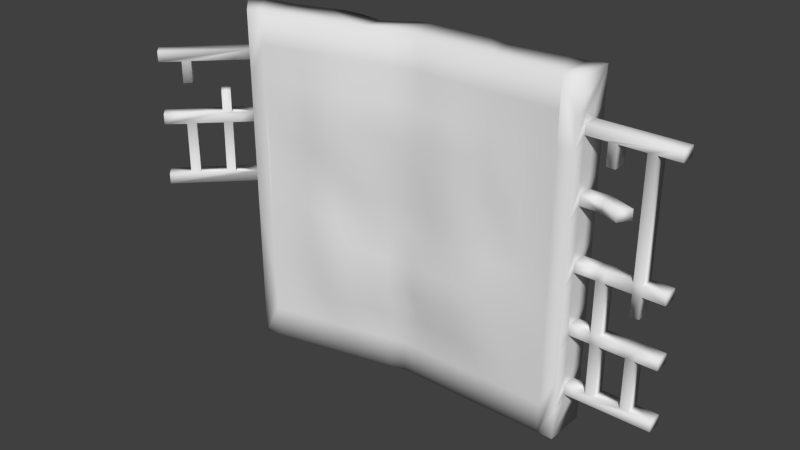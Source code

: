 # Source: Debris_2.blend  (saved by Blender 2.69.0; exported with 4.5.12 LTS)
import bpy
from mathutils import Matrix  # noqa: F401  (used for matrix-valued properties, if any)

bpy.ops.wm.read_factory_settings(use_empty=True)
scene = bpy.context.scene
scene.name = 'Scene'

# ---- collections
col_collection_1 = bpy.data.collections.new('Collection 1'); scene.collection.children.link(col_collection_1)

# ---- world
world_world = bpy.data.worlds.new('World'); scene.world = world_world
world_world.color = (0.05088, 0.05088, 0.05088)
world_world.use_sun_shadow = False
world_world.sun_shadow_jitter_overblur = 0.0
world_world.cycles.sampling_method = 'MANUAL'
world_world.cycles.sample_map_resolution = 256

# ---- meshes
me_cube_001 = bpy.data.meshes.new('Cube.001')
me_cube_001.from_pydata([(-1.337, -2.701, -0.25), (-1.337, 1.299, -0.1884), (0.6627, 1.299, -0.25), (0.6627, -2.701, -0.25), (-1.337, -2.701, 0.25), (-1.337, 1.299, 0.25), (0.6627, 1.299, 0.25), (0.6627, -2.701, 0.25), (-3.514, -2.701, 0.3232), (-3.514, 1.299, 0.3232), (-3.161, -2.701, 0.6768), (-3.161, 1.299, 0.6768), (0.6627, 0.9356, 0.25), (0.6627, 0.572, 0.25), (0.6627, 0.2083, 0.25), (0.6627, -0.1553, 0.25), (0.6627, -0.5189, 0.25), (0.6627, -0.8826, 0.25), (0.6627, -1.246, 0.25), (0.6627, -1.61, 0.25), (0.6627, -1.973, 0.25), (0.6627, -2.337, 0.25), (0.6627, -2.337, -0.25), (0.6627, -1.973, -0.25), (0.6626, -1.61, -0.2497), (0.6623, -1.246, -0.2487), (0.6627, -0.8826, -0.25), (0.6627, -0.5189, -0.25), (0.6627, -0.1553, -0.25), (0.6627, 0.2083, -0.25), (0.6627, 0.572, -0.25), (0.6627, 0.9356, -0.25), (-3.161, -0.8826, 0.6768), (-3.161, -0.5189, 0.6768), (-3.161, -0.1553, 0.6768), (-3.16, 0.2083, 0.677), (-3.16, 0.572, 0.6768), (-3.161, 0.9356, 0.6768), (-3.514, 0.9356, 0.3232), (-3.514, 0.572, 0.3232), (-3.514, 0.2083, 0.3232), (-3.514, -0.1553, 0.3232), (-3.514, -0.5189, 0.3232), (-3.514, -0.8826, 0.3232), (1.013, 0.4432, 0.08333), (0.9127, 0.4432, 0.08333), (0.9127, 0.4432, -0.08333), (1.013, 0.4432, -0.08333), (-3.278, -0.8826, 0.5589), (-3.396, -0.8826, 0.4411), (-3.278, -0.5189, 0.5589), (-3.396, -0.5189, 0.4411), (-3.278, -0.1553, 0.5589), (-3.396, -0.1553, 0.4411), (-3.278, 0.2083, 0.5589), (-3.396, 0.2083, 0.4411), (-3.278, 0.572, 0.5589), (-3.396, 0.572, 0.4411), (-3.278, 0.9356, 0.5589), (-3.396, 0.9356, 0.4411), (-3.278, -0.6401, 0.5589), (-3.278, -0.7614, 0.5589), (-3.396, -0.6401, 0.4411), (-3.396, -0.7614, 0.4411), (-3.278, 0.08713, 0.5589), (-3.278, -0.03408, 0.5589), (-3.396, 0.08713, 0.4411), (-3.396, -0.03408, 0.4411), (-3.278, 0.8144, 0.5589), (-3.278, 0.6932, 0.5589), (-3.396, 0.8144, 0.4411), (-3.396, 0.6932, 0.4411), (-3.985, -0.6401, 1.266), (-3.985, -0.7614, 1.266), (-4.103, -0.6401, 1.148), (-4.103, -0.7614, 1.148), (-3.985, 0.08713, 1.266), (-3.985, -0.03408, 1.266), (-4.103, 0.08713, 1.148), (-4.103, -0.03408, 1.148), (-3.985, 0.8144, 1.266), (-3.985, 0.6932, 1.266), (-4.103, 0.8144, 1.148), (-4.103, 0.6932, 1.148), (0.6627, 0.9356, 0.08333), (0.6627, 0.9356, -0.08333), (0.6627, 0.572, 0.08333), (0.6627, 0.572, -0.08333), (0.6627, 0.2083, 0.08333), (0.6627, 0.2083, -0.08333), (0.6627, -0.1553, 0.08333), (0.6627, -0.1553, -0.08333), (0.6627, -0.5189, 0.08333), (0.6627, -0.5189, -0.08333), (0.6627, -0.8826, 0.08333), (0.6627, -0.8826, -0.08333), (0.6627, -1.246, 0.08333), (0.6627, -1.246, -0.08333), (0.6627, -1.61, 0.08333), (0.6627, -1.61, -0.08333), (0.6627, -1.973, 0.08333), (0.6627, -1.973, -0.08333), (0.6627, -2.337, 0.08333), (0.6627, -2.337, -0.08333), (0.6627, 0.6932, 0.08333), (0.6627, 0.8144, 0.08333), (0.6627, 0.6932, -0.08333), (0.6627, 0.8144, -0.08333), (0.6627, -0.03408, 0.08333), (0.6627, 0.08713, 0.08333), (0.6627, -0.03408, -0.08333), (0.6627, 0.08713, -0.08333), (0.6627, -0.7614, 0.08333), (0.6627, -0.6401, 0.08333), (0.6627, -0.7614, -0.08333), (0.6627, -0.6401, -0.08333), (0.6627, -1.489, 0.08336), (0.6627, -1.367, 0.08334), (0.6627, -1.489, -0.08333), (0.6627, -1.367, -0.08333), (0.6627, -2.216, 0.08333), (0.6627, -2.095, 0.08333), (0.6627, -2.216, -0.08333), (0.6627, -2.095, -0.08333), (1.663, 0.6932, 0.08333), (1.663, 0.8144, 0.08333), (1.663, 0.6932, -0.08333), (1.663, 0.8144, -0.08333), (1.663, -0.7614, 0.08333), (1.663, -0.6401, 0.08333), (1.663, -0.7614, -0.08333), (1.663, -0.6401, -0.08333), (1.663, -1.489, 0.08333), (1.663, -1.367, 0.08333), (1.663, -1.489, -0.08333), (1.663, -1.367, -0.08333), (1.663, -2.216, 0.08333), (1.663, -2.095, 0.08333), (1.663, -2.216, -0.08333), (1.663, -2.095, -0.08333), (1.413, -1.489, -0.08333), (1.313, -1.489, -0.08333), (1.013, -1.489, -0.08333), (0.9127, -1.489, -0.08333), (0.9127, -1.489, 0.08333), (1.013, -1.489, 0.08333), (1.313, -1.489, 0.08333), (1.413, -1.489, 0.08333), (0.9127, -2.095, -0.08333), (1.013, -2.095, -0.08333), (1.313, -2.095, -0.08333), (1.413, -2.095, -0.08333), (0.9127, -2.095, 0.08333), (1.013, -2.095, 0.08333), (1.313, -2.095, 0.08333), (1.413, -2.095, 0.08333), (1.463, -1.367, -0.08333), (1.263, -1.367, -0.08333), (1.013, -1.367, -0.08333), (0.9127, -1.367, -0.08333), (0.9127, -1.367, 0.08333), (1.013, -1.367, 0.08333), (1.263, -1.367, 0.08333), (1.463, -1.367, 0.08333), (1.413, -0.7614, -0.08333), (1.313, -0.7614, -0.08333), (1.013, -0.7614, -0.08333), (0.9127, -0.7614, -0.08333), (0.9127, -0.7614, 0.08333), (1.013, -0.7614, 0.08333), (1.313, -0.7614, 0.08333), (1.413, -0.7614, 0.08333), (1.413, -0.6401, -0.08333), (1.313, -0.6401, -0.08333), (1.013, -0.6401, -0.08333), (0.9127, -0.6401, -0.08333), (0.9127, -0.6401, 0.08333), (1.013, -0.6401, 0.08333), (1.313, -0.6401, 0.08333), (1.413, -0.6401, 0.08333), (0.9127, 0.08713, -0.08333), (0.9127, -0.03408, -0.08333), (0.9127, 0.08713, 0.08333), (0.9127, -0.03408, 0.08333), (1.413, 0.6932, -0.08333), (1.313, 0.6932, -0.08333), (1.013, 0.6932, -0.08333), (0.9127, 0.6932, -0.08333), (0.9127, 0.6932, 0.08333), (1.013, 0.6932, 0.08333), (1.313, 0.6932, 0.08333), (1.413, 0.6932, 0.08333), (1.413, -1.011, -0.08333), (1.313, -1.011, -0.08333), (1.313, -1.011, 0.08333), (1.413, -1.011, 0.08333), (1.211, 0.08713, 0.03203), (1.211, -0.03408, 0.03203), (1.115, 0.08713, 0.168), (1.115, -0.03408, 0.168), (-3.921, -0.03462, 0.9711), (-3.855, -0.03362, 0.8952), (-3.645, -0.03531, 0.6857), (-3.57, -0.03291, 0.6188), (-3.449, -0.03302, 0.7331), (-3.524, -0.03542, 0.8), (-3.741, -0.03356, 1.017), (-3.807, -0.03457, 1.093), (-3.923, -0.6407, 0.9731), (-3.857, -0.6397, 0.8972), (-3.65, -0.6412, 0.6912), (-3.575, -0.6388, 0.6243), (-3.454, -0.6389, 0.7385), (-3.529, -0.6413, 0.8054), (-3.744, -0.6396, 1.019), (-3.81, -0.6406, 1.095), (-3.962, 0.08713, 1.007), (-3.82, 0.08713, 0.8653), (-3.649, 0.08625, 0.6894), (-3.573, 0.08817, 0.6229), (-3.452, 0.08807, 0.7367), (-3.527, 0.08614, 0.8032), (-3.703, 0.08713, 0.9832), (-3.844, 0.08713, 1.125), (-3.538, 0.6932, 0.5825), (-3.679, 0.6932, 0.7239), (-3.855, 0.6939, 0.8988), (-3.925, 0.6924, 0.9709), (-3.42, 0.6932, 0.7003), (-3.561, 0.6932, 0.8418), (-3.739, 0.6939, 1.018), (-3.808, 0.6924, 1.09), (-3.647, 0.3362, 0.6876), (-3.572, 0.3381, 0.6211), (-3.45, 0.338, 0.7349), (-3.526, 0.3361, 0.8014), (-3.857, 0.444, 0.9001), (-3.926, 0.4424, 0.9722), (-3.74, 0.444, 1.019), (-3.809, 0.4425, 1.091), (0.4809, 1.299, -0.1884), (0.2991, 1.299, -0.1884), (0.117, 1.252, -0.1884), (-0.06467, 1.217, -0.1884), (-0.2466, 1.232, -0.1884), (-0.4284, 1.275, -0.1884), (-0.61, 1.299, -0.1884), (-0.7918, 1.299, -0.1884), (-0.9736, 1.299, -0.1884), (-1.155, 1.299, -0.1884), (-1.155, -2.701, -0.25), (-0.9736, -2.701, -0.25), (-0.7918, -2.701, -0.25), (-0.61, -2.701, -0.25), (-0.4282, -2.701, -0.25), (-0.2464, -2.701, -0.25), (-0.06456, -2.701, -0.25), (0.1173, -2.701, -0.25), (0.2991, -2.701, -0.25), (0.4809, -2.701, -0.25), (-3.316, 1.299, 0.2711), (-3.118, 1.299, 0.2206), (-2.918, 1.294, 0.1765), (-2.72, 1.295, 0.1226), (-2.523, 1.295, 0.07059), (-2.325, 1.296, 0.01868), (-2.122, 1.281, -0.01677), (-1.918, 1.253, -0.04414), (-1.724, 1.265, -0.113), (-1.531, 1.285, -0.1807), (-1.535, -2.701, -0.1979), (-1.733, -2.701, -0.1458), (-1.931, -2.701, -0.09367), (-2.129, -2.701, -0.04156), (-2.327, -2.701, 0.01056), (-2.525, -2.701, 0.06267), (-2.723, -2.701, 0.1148), (-2.92, -2.701, 0.167), (-3.118, -2.701, 0.219), (-3.316, -2.701, 0.2711), (-1.329, 0.9305, -0.1884), (-1.333, 0.5662, -0.1873), (-1.309, 0.2107, -0.05737), (-1.3, -0.1483, -0.02505), (-1.313, -0.5124, -0.07151), (-1.297, -0.8749, -0.1448), (-1.311, -1.249, -0.1328), (-1.287, -1.642, 0.05375), (-1.327, -1.968, -0.2238), (-1.327, -2.328, -0.1857), (-1.52, -2.33, -0.136), (-1.517, -1.965, -0.1583), (-1.448, -1.64, 0.08892), (-1.492, -1.257, -0.05889), (-1.49, -0.8726, -0.02676), (-1.505, -0.5082, -0.1084), (-1.46, -0.1653, -0.0198), (-1.469, 0.2234, -0.06296), (-1.52, 0.5679, -0.1596), (-1.513, 0.9267, -0.1884), (-1.716, -2.331, -0.08411), (-1.714, -1.967, -0.1022), (-1.627, -1.635, 0.1648), (-1.667, -1.255, 0.1018), (-1.713, -0.8765, -0.07035), (-1.704, -0.5118, -0.08988), (-1.669, -0.1645, 0.06491), (-1.656, 0.225, 0.109), (-1.717, 0.5794, -0.1469), (-1.716, 0.9293, -0.08142), (-1.914, -2.332, -0.03292), (-1.912, -1.964, -0.04172), (-1.827, -1.618, 0.2339), (-1.863, -1.249, 0.1884), (-1.883, -0.8671, 0.1486), (-1.928, -0.5153, -0.08424), (-1.862, -0.1637, 0.1595), (-1.838, 0.2262, 0.2087), (-1.843, 0.5835, 0.1587), (-1.909, 0.9282, -0.02194), (-2.114, -2.333, 0.01568), (-2.101, -1.957, 0.0543), (-2.031, -1.606, 0.2796), (-2.049, -1.229, 0.2707), (-2.051, -0.8585, 0.3057), (-2.099, -0.5264, 0.1262), (-2.066, -0.1627, 0.2796), (-2.035, 0.2067, 0.2917), (-2.022, 0.5767, 0.3266), (-2.106, 0.9301, 0.03725), (-2.313, -2.333, 0.06344), (-2.299, -1.957, 0.1144), (-2.258, -1.597, 0.2513), (-2.254, -1.233, 0.272), (-2.263, -0.8601, 0.2941), (-2.313, -0.5383, 0.1514), (-2.267, -0.1785, 0.3527), (-2.275, 0.1894, 0.324), (-2.243, 0.5717, 0.3966), (-2.316, 0.9299, 0.05534), (-2.511, -2.334, 0.1126), (-2.501, -1.96, 0.1316), (-2.48, -1.598, 0.2517), (-2.474, -1.24, 0.2651), (-2.506, -0.8824, 0.1171), (-2.51, -0.525, 0.1114), (-2.474, -0.1627, 0.3184), (-2.482, 0.187, 0.3792), (-2.464, 0.5582, 0.413), (-2.515, 0.9323, 0.1073), (-2.71, -2.335, 0.1567), (-2.719, -1.97, 0.1171), (-2.695, -1.6, 0.2416), (-2.725, -1.24, 0.1368), (-2.727, -0.8845, 0.06024), (-2.726, -0.5194, 0.08714), (-2.742, -0.1545, 0.04939), (-2.683, 0.1794, 0.4038), (-2.656, 0.5489, 0.4448), (-2.709, 0.9325, 0.1699), (-2.915, -2.333, 0.1861), (-2.92, -1.973, 0.1669), (-2.918, -1.608, 0.1766), (-2.93, -1.246, 0.1287), (-2.913, -0.8836, 0.1733), (-2.914, -0.5185, 0.1776), (-2.925, -0.1533, 0.1258), (-2.898, 0.1914, 0.2843), (-2.859, 0.5512, 0.4224), (-2.903, 0.93, 0.2291), (-3.105, -2.336, 0.2679), (-3.116, -1.973, 0.2281), (-3.114, -1.61, 0.2352), (-3.107, -1.246, 0.2583), (-3.102, -0.8835, 0.2692), (-3.101, -0.5175, 0.2686), (-3.11, -0.154, 0.2345), (-3.112, 0.2073, 0.224), (-3.103, 0.5689, 0.2648), (-3.092, 0.9329, 0.312), (-3.306, -2.337, 0.3093), (-3.302, -1.973, 0.3246), (-3.303, -1.61, 0.3165), (-3.309, -1.246, 0.2959), (-3.315, -0.8826, 0.2737), (-3.316, -0.5189, 0.2713), (-3.316, -0.1553, 0.2711), (-3.316, 0.2083, 0.2711), (-3.316, 0.572, 0.2714), (-3.315, 0.9356, 0.2751), (-1.154, 0.9342, -0.1884), (-1.155, 0.5709, -0.1861), (-1.141, 0.2119, -0.07594), (-1.137, -0.1414, -0.06233), (-1.138, -0.5185, -0.06329), (-1.139, -0.8722, -0.08199), (-1.149, -1.242, -0.1653), (-1.144, -1.647, 0.05114), (-1.146, -1.97, -0.1781), (-1.152, -2.327, -0.1873), (-0.9735, 0.9355, -0.1884), (-0.9734, 0.5718, -0.1431), (-0.9604, 0.2118, -0.1), (-0.9476, -0.134, -0.07559), (-0.9556, -0.5222, -0.08233), (-0.9618, -0.8689, -0.0949), (-0.9629, -1.24, -0.08424), (-0.9774, -1.65, 0.05724), (-0.9787, -1.964, -0.1795), (-0.9742, -2.327, -0.188), (-0.7918, 0.9356, -0.1884), (-0.7904, 0.5693, -0.1159), (-0.7745, 0.2148, -0.09993), (-0.7594, -0.1297, -0.08548), (-0.7793, -0.5201, -0.1058), (-0.7834, -0.8772, -0.1778), (-0.7686, -1.239, -0.04279), (-0.7788, -1.625, -0.01906), (-0.8089, -1.959, -0.1904), (-0.7944, -2.329, -0.1902), (-0.6108, 0.9328, -0.1884), (-0.6053, 0.5634, -0.1689), (-0.5937, 0.2195, -0.05247), (-0.5919, -0.133, -0.09589), (-0.6099, -0.5174, -0.1547), (-0.6069, -0.8832, -0.1884), (-0.5693, -1.239, -0.08883), (-0.5843, -1.596, -0.00562), (-0.6122, -1.961, -0.08683), (-0.6115, -2.332, -0.1962), (-0.4305, 0.9301, -0.1884), (-0.4272, 0.5687, -0.1881), (-0.4196, 0.2214, -0.05093), (-0.4249, -0.1231, -0.1291), (-0.4351, -0.5155, -0.117), (-0.4295, -0.8866, -0.1884), (-0.3941, -1.242, -0.1196), (-0.3968, -1.587, -0.0394), (-0.4196, -1.959, -0.07771), (-0.4281, -2.332, -0.1936), (-0.2486, 0.9276, -0.1884), (-0.2465, 0.5705, -0.1884), (-0.2465, 0.2236, -0.1078), (-0.2582, -0.1259, -0.1437), (-0.2556, -0.5157, -0.1393), (-0.2476, -0.8852, -0.1883), (-0.2257, -1.243, -0.1634), (-0.2204, -1.592, -0.1087), (-0.244, -1.966, -0.2759), (-0.2469, -2.332, -0.1876), (-0.06724, 0.9249, -0.1884), (-0.06576, 0.5679, -0.1884), (-0.06803, 0.2131, -0.1687), (-0.07475, -0.1482, -0.1561), (-0.06971, -0.5187, -0.1862), (-0.06479, -0.8827, -0.1884), (-0.0578, -1.244, -0.2406), (-0.06335, -1.604, -0.2153), (-0.06667, -1.972, -0.2704), (-0.06658, -2.333, -0.1904), (0.1157, 0.928, -0.1884), (0.1169, 0.5704, -0.1884), (0.1146, 0.2088, -0.1842), (0.1114, -0.152, -0.1353), (0.1166, -0.5191, -0.1884), (0.1173, -0.8826, -0.1884), (0.1173, -1.246, -0.309), (0.1158, -1.609, -0.2743), (0.117, -1.973, -0.2487), (0.1153, -2.336, -0.1867), (0.2959, 0.9332, -0.1884), (0.2966, 0.5714, -0.1884), (0.296, 0.2092, -0.1884), (0.2984, -0.1545, -0.1652), (0.2982, -0.519, -0.1884), (0.2946, -0.8828, -0.1884), (0.2971, -1.246, -0.2439), (0.2951, -1.61, -0.2368), (0.2979, -1.973, -0.1997), (0.2984, -2.337, -0.1973), (0.477, 0.9347, -0.1884), (0.4783, 0.5713, -0.1884), (0.4785, 0.2091, -0.1884), (0.48, -0.1546, -0.1883), (0.4803, -0.519, -0.1884), (0.4722, -0.883, -0.1884), (0.4654, -1.246, -0.1924), (0.4637, -1.609, -0.1953), (0.4802, -1.973, -0.2159), (0.4809, -2.337, -0.2496), (-1.155, 1.299, 0.25), (-0.9736, 1.299, 0.25), (-0.7918, 1.299, 0.25), (-0.61, 1.299, 0.25), (-0.4282, 1.299, 0.25), (-0.2464, 1.299, 0.25), (-0.06456, 1.299, 0.25), (0.1173, 1.299, 0.25), (0.2991, 1.299, 0.25), (0.4809, 1.299, 0.25), (0.4809, -2.701, 0.25), (0.2991, -2.701, 0.25), (0.1173, -2.701, 0.25), (-0.06456, -2.701, 0.25), (-0.2464, -2.701, 0.25), (-0.4282, -2.701, 0.25), (-0.61, -2.701, 0.25), (-0.7918, -2.701, 0.25), (-0.9736, -2.701, 0.25), (-1.155, -2.701, 0.25), (-1.503, 1.299, 0.2888), (-1.669, 1.299, 0.3276), (-1.835, 1.299, 0.3664), (-2.0, 1.299, 0.4052), (-2.166, 1.299, 0.444), (-2.332, 1.299, 0.4828), (-2.498, 1.299, 0.5216), (-2.663, 1.299, 0.5604), (-2.829, 1.299, 0.5992), (-2.995, 1.299, 0.638), (-1.503, -2.701, 0.2888), (-1.669, -2.701, 0.3276), (-1.835, -2.701, 0.3664), (-2.0, -2.701, 0.4052), (-2.166, -2.701, 0.444), (-2.332, -2.701, 0.4828), (-2.498, -2.701, 0.5216), (-2.663, -2.701, 0.5604), (-2.829, -2.701, 0.5992), (-2.995, -2.701, 0.638), (-1.337, -2.337, 0.25), (-1.334, -1.974, 0.2791), (-1.331, -1.612, 0.3159), (-1.331, -1.244, 0.3304), (-1.331, -0.8818, 0.3056), (-1.329, -0.5191, 0.3282), (-1.328, -0.1562, 0.3355), (-1.325, 0.2089, 0.3581), (-1.328, 0.5754, 0.3289), (-1.337, 0.9356, 0.25), (0.4809, 0.9356, 0.25), (0.4809, 0.572, 0.25), (0.4809, 0.2083, 0.25), (0.4809, -0.1553, 0.25), (0.4809, -0.5189, 0.25), (0.4809, -0.8826, 0.25), (0.4821, -1.246, 0.2541), (0.4818, -1.61, 0.2549), (0.4809, -1.973, 0.25), (0.4809, -2.337, 0.25), (0.2991, 0.9356, 0.25), (0.2991, 0.572, 0.2501), (0.2991, 0.2083, 0.25), (0.2991, -0.1553, 0.25), (0.2991, -0.5189, 0.2519), (0.2991, -0.8826, 0.2526), (0.3008, -1.246, 0.2657), (0.3001, -1.61, 0.2659), (0.2991, -1.973, 0.2507), (0.2991, -2.337, 0.25), (0.1173, 0.9356, 0.25), (0.1173, 0.572, 0.2635), (0.1173, 0.2083, 0.2579), (0.1174, -0.1553, 0.2601), (0.1173, -0.5189, 0.266), (0.1174, -0.8822, 0.2777), (0.1174, -1.246, 0.2769), (0.1173, -1.61, 0.2675), (0.1175, -1.974, 0.2675), (0.1173, -2.337, 0.2503), (-0.06456, 0.9356, 0.2501), (-0.06455, 0.572, 0.2727), (-0.06441, 0.2082, 0.2822), (-0.06421, -0.1554, 0.2855), (-0.06455, -0.5189, 0.2592), (-0.06426, -0.8814, 0.2887), (-0.06372, -1.245, 0.3182), (-0.06454, -1.61, 0.2742), (-0.06416, -1.975, 0.2838), (-0.06455, -2.337, 0.2507), (-0.2464, 0.9356, 0.2504), (-0.2462, 0.5722, 0.2877), (-0.2462, 0.2082, 0.2882), (-0.2464, -0.1553, 0.2946), (-0.2464, -0.5191, 0.2655), (-0.2459, -0.8799, 0.3092), (-0.2457, -1.245, 0.333), (-0.246, -1.611, 0.3103), (-0.2458, -1.975, 0.2855), (-0.2464, -2.337, 0.2508), (-0.4282, 0.9356, 0.2513), (-0.4278, 0.5725, 0.3064), (-0.4281, 0.2083, 0.2828), (-0.4285, -0.1552, 0.3075), (-0.4279, -0.5194, 0.3025), (-0.4277, -0.8791, 0.3224), (-0.4279, -1.245, 0.3447), (-0.4276, -1.613, 0.3505), (-0.4277, -1.976, 0.283), (-0.4282, -2.337, 0.2504), (-0.61, 0.9356, 0.2512), (-0.6095, 0.5731, 0.3227), (-0.6102, 0.2076, 0.3271), (-0.6108, -0.1549, 0.3122), (-0.6105, -0.5194, 0.3343), (-0.6105, -0.8799, 0.3201), (-0.6105, -1.244, 0.3545), (-0.6103, -1.613, 0.3563), (-0.6099, -1.975, 0.281), (-0.61, -2.337, 0.25), (-0.7918, 0.9356, 0.2504), (-0.7918, 0.5733, 0.337), (-0.792, 0.2083, 0.3396), (-0.7933, -0.1547, 0.3261), (-0.7929, -0.5194, 0.3329), (-0.7933, -0.8806, 0.3184), (-0.7935, -1.244, 0.3569), (-0.7931, -1.613, 0.3512), (-0.792, -1.975, 0.2863), (-0.7918, -2.337, 0.25), (-0.9736, 0.9356, 0.25), (-0.9736, 0.5734, 0.3323), (-0.9736, 0.2088, 0.3453), (-0.9743, -0.1551, 0.3298), (-0.9741, -0.5192, 0.3162), (-0.9747, -0.8811, 0.305), (-0.9748, -1.245, 0.3536), (-0.9746, -1.613, 0.3515), (-0.9737, -1.974, 0.2753), (-0.9736, -2.337, 0.25), (-1.155, 0.9356, 0.25), (-1.153, 0.5739, 0.3194), (-1.151, 0.209, 0.3528), (-1.152, -0.1559, 0.326), (-1.153, -0.5191, 0.316), (-1.154, -0.8818, 0.2901), (-1.154, -1.244, 0.3404), (-1.153, -1.612, 0.3414), (-1.155, -1.974, 0.2645), (-1.155, -2.337, 0.25), (-1.503, 0.9356, 0.2888), (-1.489, 0.5752, 0.3672), (-1.487, 0.2084, 0.3727), (-1.49, -0.1562, 0.364), (-1.492, -0.5192, 0.3566), (-1.496, -0.8821, 0.3298), (-1.491, -1.245, 0.3549), (-1.487, -1.612, 0.3711), (-1.5, -1.974, 0.3108), (-1.503, -2.337, 0.2888), (-1.669, 0.9356, 0.3276), (-1.649, 0.574, 0.4109), (-1.653, 0.2081, 0.3954), (-1.654, -0.1564, 0.3924), (-1.656, -0.5195, 0.3866), (-1.658, -0.8821, 0.3722), (-1.656, -1.245, 0.3835), (-1.645, -1.612, 0.4273), (-1.667, -1.974, 0.3369), (-1.669, -2.337, 0.3276), (-1.834, 0.9356, 0.3666), (-1.81, 0.5738, 0.4624), (-1.817, 0.2084, 0.4341), (-1.815, -0.1567, 0.4379), (-1.824, -0.5197, 0.4118), (-1.824, -0.8821, 0.4067), (-1.821, -1.245, 0.4147), (-1.81, -1.612, 0.461), (-1.828, -1.975, 0.3923), (-1.835, -2.337, 0.3664), (-2.0, 0.9356, 0.4052), (-1.974, 0.5743, 0.5077), (-1.98, 0.2086, 0.4829), (-1.977, -0.1568, 0.4915), (-1.994, -0.519, 0.4317), (-1.99, -0.882, 0.4423), (-1.982, -1.245, 0.4727), (-1.98, -1.612, 0.483), (-1.988, -1.976, 0.4517), (-2.0, -2.337, 0.4052), (-2.166, 0.9356, 0.444), (-2.144, 0.5741, 0.5373), (-2.146, 0.2088, 0.5308), (-2.144, -0.1566, 0.5317), (-2.16, -0.519, 0.4697), (-2.155, -0.8821, 0.4879), (-2.146, -1.245, 0.524), (-2.148, -1.611, 0.5197), (-2.155, -1.975, 0.4887), (-2.166, -2.337, 0.4441), (-2.332, 0.9356, 0.4832), (-2.317, 0.573, 0.5469), (-2.313, 0.2088, 0.5696), (-2.315, -0.156, 0.5541), (-2.324, -0.519, 0.5163), (-2.319, -0.8824, 0.5364), (-2.316, -1.246, 0.5498), (-2.317, -1.61, 0.5479), (-2.326, -1.974, 0.5084), (-2.332, -2.337, 0.4828), (-2.497, 0.9356, 0.5221), (-2.491, 0.5721, 0.5498), (-2.486, 0.2087, 0.5741), (-2.49, -0.1554, 0.555), (-2.492, -0.5189, 0.5433), (-2.488, -0.8825, 0.5629), (-2.489, -1.246, 0.5582), (-2.49, -1.61, 0.5542), (-2.496, -1.973, 0.5297), (-2.498, -2.337, 0.5216), (-2.663, 0.9356, 0.5607), (-2.66, 0.572, 0.5767), (-2.657, 0.2084, 0.5889), (-2.659, -0.1553, 0.5782), (-2.663, -0.5189, 0.5606), (-2.661, -0.8826, 0.5721), (-2.659, -1.246, 0.5788), (-2.659, -1.61, 0.5807), (-2.663, -1.973, 0.5612), (-2.663, -2.337, 0.5604), (-2.829, 0.9356, 0.5992), (-2.825, 0.572, 0.6183), (-2.826, 0.2083, 0.6198), (-2.828, -0.1553, 0.6032), (-2.829, -0.5189, 0.5992), (-2.829, -0.8826, 0.5999), (-2.828, -1.246, 0.6026), (-2.829, -1.61, 0.6008), (-2.829, -1.973, 0.5992), (-2.829, -2.337, 0.5992), (-2.995, 0.9356, 0.638), (-2.993, 0.572, 0.6473), (-2.993, 0.2083, 0.649), (-2.995, -0.1553, 0.638), (-2.995, -0.5189, 0.638), (-2.995, -0.8826, 0.638), (-2.995, -1.246, 0.638), (-2.995, -1.61, 0.638), (-2.995, -1.973, 0.638), (-2.995, -2.337, 0.638)], [], [(260, 389, 388, 387, 386, 385, 384, 383, 382, 381, 380, 279, 8, 43, 42, 41, 40, 39, 38, 9), (5, 490, 491, 492, 493, 494, 495, 496, 497, 498, 499, 6, 2, 240, 241, 242, 243, 244, 245, 246, 247, 248, 249, 1), (21, 7, 3, 22, 103, 102), (7, 500, 501, 502, 503, 504, 505, 506, 507, 508, 509, 4, 0, 250, 251, 252, 253, 254, 255, 256, 257, 258, 259, 3), (259, 489, 488, 487, 486, 485, 484, 483, 482, 481, 480, 240, 2, 31, 30, 29, 28, 27, 26, 25, 24, 23, 22, 3), (630, 490, 5, 539), (5, 1, 269, 268, 267, 266, 265, 264, 263, 262, 261, 260, 9, 11, 519, 518, 517, 516, 515, 514, 513, 512, 511, 510), (0, 4, 520, 521, 522, 523, 524, 525, 526, 527, 528, 529, 10, 8, 279, 278, 277, 276, 275, 274, 273, 272, 271, 270), (6, 12, 84, 85, 31, 2), (85, 107, 106, 87, 30, 31), (89, 111, 110, 91, 28, 29), (93, 115, 114, 95, 26, 27), (97, 119, 118, 99, 24, 25), (101, 123, 122, 103, 22, 23), (49, 63, 62, 51, 42, 43), (53, 67, 66, 55, 40, 41), (57, 71, 70, 59, 38, 39), (11, 9, 38, 59, 58, 37), (43, 8, 10, 32, 48, 49), (186, 189, 44, 47), (32, 33, 50, 60, 61, 48), (60, 50, 51, 62), (52, 53, 41, 42, 51, 50, 33, 34), (34, 35, 54, 64, 65, 52), (64, 54, 55, 66), (56, 57, 39, 40, 55, 54, 35, 36), (36, 37, 58, 68, 69, 56), (68, 58, 59, 70), (188, 187, 46, 45), (62, 63, 75, 74, 208, 209, 210, 211), (63, 61, 73, 75), (48, 61, 63, 49), (65, 64, 220, 221, 222, 223, 76, 77, 207, 206, 205, 204), (52, 65, 67, 53), (66, 67, 203, 202, 201, 200, 79, 78, 216, 217, 218, 219), (56, 69, 71, 57), (200, 207, 77, 79), (73, 72, 74, 75), (77, 76, 78, 79), (81, 80, 82, 83), (61, 60, 212, 213, 214, 215, 72, 73), (68, 70, 82, 80), (215, 208, 74, 72), (70, 71, 224, 225, 226, 227, 83, 82), (227, 231, 81, 83), (69, 68, 80, 81, 231, 230, 229, 228), (12, 13, 86, 104, 105, 84), (104, 86, 87, 106), (13, 14, 88, 89, 29, 30, 87, 86), (14, 15, 90, 108, 109, 88), (108, 90, 91, 110), (15, 16, 92, 93, 27, 28, 91, 90), (16, 17, 94, 112, 113, 92), (112, 94, 95, 114), (17, 18, 96, 97, 25, 26, 95, 94), (18, 19, 98, 116, 117, 96), (116, 98, 99, 118), (19, 20, 100, 101, 23, 24, 99, 98), (20, 21, 102, 120, 121, 100), (120, 102, 103, 122), (84, 105, 107, 85), (114, 115, 175, 174, 173, 172, 131, 130, 164, 165, 166, 167), (88, 109, 111, 89), (172, 179, 129, 131), (92, 113, 115, 93), (117, 116, 144, 145, 146, 147, 132, 133, 163, 162, 161, 160), (96, 117, 119, 97), (118, 119, 159, 158, 157, 156, 135, 134, 140, 141, 142, 143), (100, 121, 123, 101), (156, 163, 133, 135), (125, 124, 126, 127), (129, 128, 130, 131), (133, 132, 134, 135), (137, 136, 138, 139), (113, 112, 168, 169, 170, 171, 128, 129, 179, 178, 177, 176), (107, 105, 125, 127), (120, 122, 138, 136), (147, 140, 134, 132), (106, 107, 127, 126, 184, 185, 186, 187), (171, 164, 130, 128), (105, 104, 188, 189, 190, 191, 124, 125), (191, 184, 126, 124), (122, 123, 148, 149, 150, 151, 139, 138), (151, 155, 137, 139), (121, 120, 136, 137, 155, 154, 153, 152), (116, 118, 143, 144), (145, 142, 141, 146), (123, 121, 152, 148), (149, 153, 154, 150), (119, 117, 160, 159), (158, 161, 162, 157), (112, 114, 167, 168), (169, 166, 165, 170), (115, 113, 176, 175), (140, 147, 155, 151), (174, 177, 178, 173), (141, 140, 151, 150), (109, 108, 183, 182), (146, 154, 155, 147), (110, 111, 180, 181), (141, 150, 154, 146), (111, 109, 182, 180), (142, 145, 153, 149), (108, 110, 181, 183), (144, 152, 153, 145), (104, 106, 187, 188), (143, 142, 149, 148), (189, 186, 185, 190), (143, 148, 152, 144), (160, 168, 167, 159), (158, 159, 167, 166), (160, 161, 169, 168), (161, 158, 166, 169), (157, 162, 163, 156), (164, 171, 195, 192), (193, 192, 195, 194), (170, 165, 193, 194), (171, 170, 194, 195), (165, 164, 192, 193), (172, 173, 185, 184), (175, 176, 177, 174), (182, 183, 199, 198), (181, 180, 196, 197), (180, 182, 198, 196), (183, 181, 197, 199), (197, 196, 198, 199), (178, 190, 185, 173), (178, 179, 191, 190), (179, 172, 184, 191), (46, 47, 44, 45), (189, 188, 45, 44), (187, 186, 47, 46), (67, 65, 204, 203), (202, 205, 206, 201), (60, 62, 211, 212), (213, 210, 209, 214), (64, 66, 219, 220), (217, 216, 78, 76, 223, 222, 221, 218), (228, 229, 230, 226, 225, 224, 71, 69), (200, 201, 209, 208), (206, 214, 209, 201), (207, 200, 208, 215), (206, 207, 215, 214), (202, 203, 211, 210), (205, 202, 210, 213), (204, 212, 211, 203), (204, 205, 213, 212), (218, 221, 235, 232), (233, 232, 235, 234), (220, 219, 233, 234), (221, 220, 234, 235), (219, 218, 232, 233), (231, 227, 237, 239), (236, 238, 239, 237), (226, 230, 238, 236), (230, 231, 239, 238), (227, 226, 236, 237), (529, 739, 738, 737, 736, 735, 734, 733, 732, 731, 730, 519, 11, 37, 36, 35, 34, 33, 32, 10), (289, 0, 270, 290), (290, 270, 271, 300), (300, 271, 272, 310), (310, 272, 273, 320), (320, 273, 274, 330), (330, 274, 275, 340), (340, 275, 276, 350), (350, 276, 277, 360), (360, 277, 278, 370), (370, 278, 279, 380), (280, 1, 249, 390), (390, 249, 248, 400), (400, 248, 247, 410), (410, 247, 246, 420), (420, 246, 245, 430), (430, 245, 244, 440), (440, 244, 243, 450), (450, 243, 242, 460), (460, 242, 241, 470), (470, 241, 240, 480), (1, 280, 299, 269), (280, 281, 298, 299), (281, 282, 297, 298), (282, 283, 296, 297), (283, 284, 295, 296), (284, 285, 294, 295), (285, 286, 293, 294), (286, 287, 292, 293), (287, 288, 291, 292), (288, 289, 290, 291), (269, 299, 309, 268), (299, 298, 308, 309), (298, 297, 307, 308), (297, 296, 306, 307), (296, 295, 305, 306), (295, 294, 304, 305), (294, 293, 303, 304), (293, 292, 302, 303), (292, 291, 301, 302), (291, 290, 300, 301), (268, 309, 319, 267), (309, 308, 318, 319), (308, 307, 317, 318), (307, 306, 316, 317), (306, 305, 315, 316), (305, 304, 314, 315), (304, 303, 313, 314), (303, 302, 312, 313), (302, 301, 311, 312), (301, 300, 310, 311), (267, 319, 329, 266), (319, 318, 328, 329), (318, 317, 327, 328), (317, 316, 326, 327), (316, 315, 325, 326), (315, 314, 324, 325), (314, 313, 323, 324), (313, 312, 322, 323), (312, 311, 321, 322), (311, 310, 320, 321), (266, 329, 339, 265), (329, 328, 338, 339), (328, 327, 337, 338), (327, 326, 336, 337), (326, 325, 335, 336), (325, 324, 334, 335), (324, 323, 333, 334), (323, 322, 332, 333), (322, 321, 331, 332), (321, 320, 330, 331), (265, 339, 349, 264), (339, 338, 348, 349), (338, 337, 347, 348), (337, 336, 346, 347), (336, 335, 345, 346), (335, 334, 344, 345), (334, 333, 343, 344), (333, 332, 342, 343), (332, 331, 341, 342), (331, 330, 340, 341), (264, 349, 359, 263), (349, 348, 358, 359), (348, 347, 357, 358), (347, 346, 356, 357), (346, 345, 355, 356), (345, 344, 354, 355), (344, 343, 353, 354), (343, 342, 352, 353), (342, 341, 351, 352), (341, 340, 350, 351), (263, 359, 369, 262), (359, 358, 368, 369), (358, 357, 367, 368), (357, 356, 366, 367), (356, 355, 365, 366), (355, 354, 364, 365), (354, 353, 363, 364), (353, 352, 362, 363), (352, 351, 361, 362), (351, 350, 360, 361), (262, 369, 379, 261), (369, 368, 378, 379), (368, 367, 377, 378), (367, 366, 376, 377), (366, 365, 375, 376), (365, 364, 374, 375), (364, 363, 373, 374), (363, 362, 372, 373), (362, 361, 371, 372), (361, 360, 370, 371), (261, 379, 389, 260), (379, 378, 388, 389), (378, 377, 387, 388), (377, 376, 386, 387), (376, 375, 385, 386), (375, 374, 384, 385), (374, 373, 383, 384), (373, 372, 382, 383), (372, 371, 381, 382), (371, 370, 380, 381), (0, 289, 399, 250), (289, 288, 398, 399), (288, 287, 397, 398), (287, 286, 396, 397), (286, 285, 395, 396), (285, 284, 394, 395), (284, 283, 393, 394), (283, 282, 392, 393), (282, 281, 391, 392), (281, 280, 390, 391), (250, 399, 409, 251), (399, 398, 408, 409), (398, 397, 407, 408), (397, 396, 406, 407), (396, 395, 405, 406), (395, 394, 404, 405), (394, 393, 403, 404), (393, 392, 402, 403), (392, 391, 401, 402), (391, 390, 400, 401), (251, 409, 419, 252), (409, 408, 418, 419), (408, 407, 417, 418), (407, 406, 416, 417), (406, 405, 415, 416), (405, 404, 414, 415), (404, 403, 413, 414), (403, 402, 412, 413), (402, 401, 411, 412), (401, 400, 410, 411), (252, 419, 429, 253), (419, 418, 428, 429), (418, 417, 427, 428), (417, 416, 426, 427), (416, 415, 425, 426), (415, 414, 424, 425), (414, 413, 423, 424), (413, 412, 422, 423), (412, 411, 421, 422), (411, 410, 420, 421), (253, 429, 439, 254), (429, 428, 438, 439), (428, 427, 437, 438), (427, 426, 436, 437), (426, 425, 435, 436), (425, 424, 434, 435), (424, 423, 433, 434), (423, 422, 432, 433), (422, 421, 431, 432), (421, 420, 430, 431), (254, 439, 449, 255), (439, 438, 448, 449), (438, 437, 447, 448), (437, 436, 446, 447), (436, 435, 445, 446), (435, 434, 444, 445), (434, 433, 443, 444), (433, 432, 442, 443), (432, 431, 441, 442), (431, 430, 440, 441), (255, 449, 459, 256), (449, 448, 458, 459), (448, 447, 457, 458), (447, 446, 456, 457), (446, 445, 455, 456), (445, 444, 454, 455), (444, 443, 453, 454), (443, 442, 452, 453), (442, 441, 451, 452), (441, 440, 450, 451), (256, 459, 469, 257), (459, 458, 468, 469), (458, 457, 467, 468), (457, 456, 466, 467), (456, 455, 465, 466), (455, 454, 464, 465), (454, 453, 463, 464), (453, 452, 462, 463), (452, 451, 461, 462), (451, 450, 460, 461), (257, 469, 479, 258), (469, 468, 478, 479), (468, 467, 477, 478), (467, 466, 476, 477), (466, 465, 475, 476), (465, 464, 474, 475), (464, 463, 473, 474), (463, 462, 472, 473), (462, 461, 471, 472), (461, 460, 470, 471), (258, 479, 489, 259), (479, 478, 488, 489), (478, 477, 487, 488), (477, 476, 486, 487), (476, 475, 485, 486), (475, 474, 484, 485), (474, 473, 483, 484), (473, 472, 482, 483), (472, 471, 481, 482), (471, 470, 480, 481), (7, 21, 20, 19, 18, 17, 16, 15, 14, 13, 12, 6, 499, 540, 541, 542, 543, 544, 545, 546, 547, 548, 549, 500), (540, 499, 498, 550), (550, 498, 497, 560), (560, 497, 496, 570), (570, 496, 495, 580), (580, 495, 494, 590), (590, 494, 493, 600), (600, 493, 492, 610), (610, 492, 491, 620), (620, 491, 490, 630), (539, 5, 510, 640), (640, 510, 511, 650), (650, 511, 512, 660), (660, 512, 513, 670), (670, 513, 514, 680), (680, 514, 515, 690), (690, 515, 516, 700), (700, 516, 517, 710), (710, 517, 518, 720), (720, 518, 519, 730), (509, 639, 530, 4), (639, 638, 531, 530), (638, 637, 532, 531), (637, 636, 533, 532), (636, 635, 534, 533), (635, 634, 535, 534), (634, 633, 536, 535), (633, 632, 537, 536), (632, 631, 538, 537), (631, 630, 539, 538), (500, 549, 559, 501), (549, 548, 558, 559), (548, 547, 557, 558), (547, 546, 556, 557), (546, 545, 555, 556), (545, 544, 554, 555), (544, 543, 553, 554), (543, 542, 552, 553), (542, 541, 551, 552), (541, 540, 550, 551), (501, 559, 569, 502), (559, 558, 568, 569), (558, 557, 567, 568), (557, 556, 566, 567), (556, 555, 565, 566), (555, 554, 564, 565), (554, 553, 563, 564), (553, 552, 562, 563), (552, 551, 561, 562), (551, 550, 560, 561), (502, 569, 579, 503), (569, 568, 578, 579), (568, 567, 577, 578), (567, 566, 576, 577), (566, 565, 575, 576), (565, 564, 574, 575), (564, 563, 573, 574), (563, 562, 572, 573), (562, 561, 571, 572), (561, 560, 570, 571), (503, 579, 589, 504), (579, 578, 588, 589), (578, 577, 587, 588), (577, 576, 586, 587), (576, 575, 585, 586), (575, 574, 584, 585), (574, 573, 583, 584), (573, 572, 582, 583), (572, 571, 581, 582), (571, 570, 580, 581), (504, 589, 599, 505), (589, 588, 598, 599), (588, 587, 597, 598), (587, 586, 596, 597), (586, 585, 595, 596), (585, 584, 594, 595), (584, 583, 593, 594), (583, 582, 592, 593), (582, 581, 591, 592), (581, 580, 590, 591), (505, 599, 609, 506), (599, 598, 608, 609), (598, 597, 607, 608), (597, 596, 606, 607), (596, 595, 605, 606), (595, 594, 604, 605), (594, 593, 603, 604), (593, 592, 602, 603), (592, 591, 601, 602), (591, 590, 600, 601), (506, 609, 619, 507), (609, 608, 618, 619), (608, 607, 617, 618), (607, 606, 616, 617), (606, 605, 615, 616), (605, 604, 614, 615), (604, 603, 613, 614), (603, 602, 612, 613), (602, 601, 611, 612), (601, 600, 610, 611), (507, 619, 629, 508), (619, 618, 628, 629), (618, 617, 627, 628), (617, 616, 626, 627), (616, 615, 625, 626), (615, 614, 624, 625), (614, 613, 623, 624), (613, 612, 622, 623), (612, 611, 621, 622), (611, 610, 620, 621), (508, 629, 639, 509), (629, 628, 638, 639), (628, 627, 637, 638), (627, 626, 636, 637), (626, 625, 635, 636), (625, 624, 634, 635), (624, 623, 633, 634), (623, 622, 632, 633), (622, 621, 631, 632), (621, 620, 630, 631), (4, 530, 649, 520), (530, 531, 648, 649), (531, 532, 647, 648), (532, 533, 646, 647), (533, 534, 645, 646), (534, 535, 644, 645), (535, 536, 643, 644), (536, 537, 642, 643), (537, 538, 641, 642), (538, 539, 640, 641), (520, 649, 659, 521), (649, 648, 658, 659), (648, 647, 657, 658), (647, 646, 656, 657), (646, 645, 655, 656), (645, 644, 654, 655), (644, 643, 653, 654), (643, 642, 652, 653), (642, 641, 651, 652), (641, 640, 650, 651), (521, 659, 669, 522), (659, 658, 668, 669), (658, 657, 667, 668), (657, 656, 666, 667), (656, 655, 665, 666), (655, 654, 664, 665), (654, 653, 663, 664), (653, 652, 662, 663), (652, 651, 661, 662), (651, 650, 660, 661), (522, 669, 679, 523), (669, 668, 678, 679), (668, 667, 677, 678), (667, 666, 676, 677), (666, 665, 675, 676), (665, 664, 674, 675), (664, 663, 673, 674), (663, 662, 672, 673), (662, 661, 671, 672), (661, 660, 670, 671), (523, 679, 689, 524), (679, 678, 688, 689), (678, 677, 687, 688), (677, 676, 686, 687), (676, 675, 685, 686), (675, 674, 684, 685), (674, 673, 683, 684), (673, 672, 682, 683), (672, 671, 681, 682), (671, 670, 680, 681), (524, 689, 699, 525), (689, 688, 698, 699), (688, 687, 697, 698), (687, 686, 696, 697), (686, 685, 695, 696), (685, 684, 694, 695), (684, 683, 693, 694), (683, 682, 692, 693), (682, 681, 691, 692), (681, 680, 690, 691), (525, 699, 709, 526), (699, 698, 708, 709), (698, 697, 707, 708), (697, 696, 706, 707), (696, 695, 705, 706), (695, 694, 704, 705), (694, 693, 703, 704), (693, 692, 702, 703), (692, 691, 701, 702), (691, 690, 700, 701), (526, 709, 719, 527), (709, 708, 718, 719), (708, 707, 717, 718), (707, 706, 716, 717), (706, 705, 715, 716), (705, 704, 714, 715), (704, 703, 713, 714), (703, 702, 712, 713), (702, 701, 711, 712), (701, 700, 710, 711), (527, 719, 729, 528), (719, 718, 728, 729), (718, 717, 727, 728), (717, 716, 726, 727), (716, 715, 725, 726), (715, 714, 724, 725), (714, 713, 723, 724), (713, 712, 722, 723), (712, 711, 721, 722), (711, 710, 720, 721), (528, 729, 739, 529), (729, 728, 738, 739), (728, 727, 737, 738), (727, 726, 736, 737), (726, 725, 735, 736), (725, 724, 734, 735), (724, 723, 733, 734), (723, 722, 732, 733), (722, 721, 731, 732), (721, 720, 730, 731)])
me_cube_001.polygons.foreach_set('use_smooth', [True] * 598)
me_cube_001.use_remesh_preserve_volume = False
me_cube_001.use_remesh_preserve_attributes = False
me_cube_001.use_mirror_vertex_groups = False
me_cube_001.update()

# ---- objects
ob_cube = bpy.data.objects.new('Cube', me_cube_001)

# ---- transforms, parenting, visibility, modifiers, constraints
ob_cube.location = (1.244, 0.07818, 3.201)
ob_cube.rotation_euler = (1.571, 0.0, 0.0)
ob_cube.lineart.crease_threshold = 0.0

# ---- collection membership
col_collection_1.objects.link(ob_cube)

# ---- scene / render settings (as saved in the file)
scene.frame_start = 1; scene.frame_end = 250; scene.frame_set(1)
scene.render.engine = 'BLENDER_EEVEE_NEXT'
scene.render.image_settings.compression = 90
scene.render.resolution_percentage = 50
scene.render.dither_intensity = 0.0
scene.cycles.use_denoising = False
scene.cycles.samples = 10
scene.cycles.sampling_pattern = 'TABULATED_SOBOL'
scene.cycles.light_sampling_threshold = 0.0
scene.cycles.use_adaptive_sampling = False
scene.cycles.use_light_tree = False
scene.cycles.blur_glossy = 0.0
scene.cycles.volume_bounces = 1
scene.cycles.pixel_filter_type = 'GAUSSIAN'
scene.cycles.sample_clamp_indirect = 0.0
scene.view_settings.view_transform = 'Standard'
bpy.context.view_layer.update()

# ---- added for rendering (the .blend has no active camera and no usable light): camera, sun
cam_auto = bpy.data.cameras.new('AutoCamera')
cam_auto.lens = 50.0
cam_auto.sensor_width = 36.0
cam_auto.clip_end = 1000.0
ob_auto_camera = bpy.data.objects.new('AutoCamera', cam_auto)
scene.collection.objects.link(ob_auto_camera)
ob_auto_camera.location = (6.67826, -8.38564, 7.8241)
ob_auto_camera.rotation_euler = (1.09748, -7.21219e-08, 0.694738)
scene.camera = ob_auto_camera
light_auto_sun = bpy.data.lights.new('AutoSun', 'SUN')
light_auto_sun.energy = 3.0
light_auto_sun.angle = 0.0523599
ob_auto_sun = bpy.data.objects.new('AutoSun', light_auto_sun)
scene.collection.objects.link(ob_auto_sun)
ob_auto_sun.rotation_euler = (0.872665, 0.174533, 0.523599)
bpy.context.view_layer.update()

